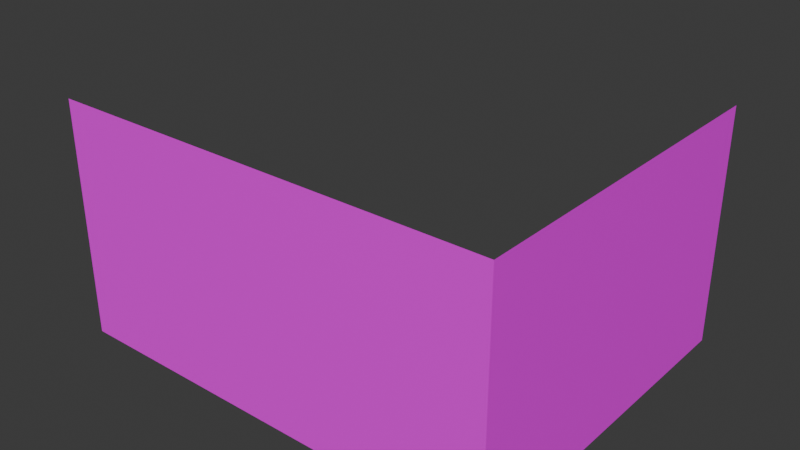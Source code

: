 # Source: 7L.blend  (saved by Blender 4.0.36; exported with 4.5.12 LTS)
import bpy
from mathutils import Matrix  # noqa: F401  (used for matrix-valued properties, if any)

bpy.ops.wm.read_factory_settings(use_empty=True)
scene = bpy.context.scene
scene.name = 'Scene'

# ---- collections
col_collection = bpy.data.collections.new('Collection'); scene.collection.children.link(col_collection)

# ---- images (referenced by path relative to the original .blend; pixels are not part of the script)
import os
ASSET_DIR = os.environ.get("B2B_ASSET_DIR", "")  # directory of the original .blend (textures are referenced by path, not embedded)
HERE = os.path.dirname(os.path.abspath(__file__))  # packed textures are extracted next to this script under _unpacked/

def load_image(name, relpath, width, height, colorspace="sRGB"):
    """Load a texture the original file referenced (path relative to the .blend, or extracted next to this script)."""
    p = next((c for c in (os.path.join(HERE, relpath), os.path.join(ASSET_DIR, relpath)) if relpath and os.path.exists(c)), "")
    if p:
        img = bpy.data.images.load(p, check_existing=True)
        img.name = name
    else:  # same state as the original file: an image datablock whose file is absent (Cycles renders it pink)
        img = bpy.data.images.new(name, width, height)
        img.source = "FILE"
        img.filepath = "//" + (relpath or name)
    img.colorspace_settings.name = colorspace
    return img
img_preparetemp_38p_0_png = load_image('PrepareTemp-38p-0.png', 'PrepareTemp-38p-0.png', 1024, 1024, 'sRGB')

# ---- materials (node trees are filled in below, after node groups)
mat_056 = bpy.data.materials.new('マテリアル.056')
mat_056.use_transparent_shadow = False

# ---- material node trees
mat_056.use_nodes = True; mat_056.node_tree.nodes.clear()
_N = mat_056.node_tree.nodes; _L = mat_056.node_tree.links
n0 = _N.new('ShaderNodeBsdfPrincipled'); n0.name = 'プリンシプルBSDF'; n0.location = (10, 300)
n0.inputs[3].default_value = 1.45
n1 = _N.new('ShaderNodeOutputMaterial'); n1.name = 'マテリアル出力'; n1.location = (300, 300)
n2 = _N.new('ShaderNodeTexImage'); n2.name = '画像テクスチャ'; n2.location = (-280, 275)
n2.image = img_preparetemp_38p_0_png
_L.new(n0.outputs[0], n1.inputs[0])
_L.new(n2.outputs[0], n0.inputs[0])
n1.is_active_output = True

# ---- world
world_world = bpy.data.worlds.new('World'); scene.world = world_world
world_world.use_nodes = True; world_world.node_tree.nodes.clear()
_N = world_world.node_tree.nodes; _L = world_world.node_tree.links
n0 = _N.new('ShaderNodeOutputWorld'); n0.name = 'World Output'; n0.location = (300, 300)
n1 = _N.new('ShaderNodeBackground'); n1.name = 'Background'; n1.location = (10, 300)
n1.inputs[0].default_value = (0.05088, 0.05088, 0.05088, 1.0)
_L.new(n1.outputs[0], n0.inputs[0])
n0.is_active_output = True
world_world.color = (0.05088, 0.05088, 0.05088)
world_world.use_sun_shadow = False
world_world.sun_shadow_jitter_overblur = 0.0

# ---- meshes
me_022 = bpy.data.meshes.new('立方体.022')
me_022.from_pydata([(-1.0, -1.0, -0.07675), (-1.0, -1.0, 12.75), (1.0, -1.0, -0.07675), (1.0, -1.0, 12.75), (1.0, 2.55, -0.07675), (1.0, 2.55, 12.75)], [], [(4, 5, 3, 2), (2, 3, 1, 0)])
_uv = me_022.uv_layers.new(name='UVマップ')
_uv.uv.foreach_set('vector', [0.9915, 5.117e-05, 0.9915, 0.9999, 5.155e-05, 0.9999, 5.117e-05, 5.12e-05, 0.994, 3.952e-05, 0.994, 1.0, 4.018e-05, 1.0, 3.95e-05, 3.955e-05])
me_022.materials.append(mat_056)
me_022.update()

# ---- objects
ob_023 = bpy.data.objects.new('立方体.023', me_022)

# ---- transforms, parenting, visibility, modifiers, constraints
ob_023.location = (-12.55, 5.613, 0.0)
ob_023.scale = (12.17, 5.394, 1.0)

# ---- collection membership
col_collection.objects.link(ob_023)

# ---- scene / render settings (as saved in the file)
scene.frame_start = 1; scene.frame_end = 250; scene.frame_set(1)
scene.render.engine = 'BLENDER_EEVEE_NEXT'
scene.cycles.sampling_pattern = 'TABULATED_SOBOL'
bpy.context.view_layer.update()

# ---- added for rendering (the .blend has no active camera and no usable light): camera, sun
cam_auto = bpy.data.cameras.new('AutoCamera')
cam_auto.lens = 50.0
cam_auto.sensor_width = 36.0
cam_auto.clip_end = 1000.0
ob_auto_camera = bpy.data.objects.new('AutoCamera', cam_auto)
scene.collection.objects.link(ob_auto_camera)
ob_auto_camera.location = (18.4675, -27.4256, 31.1469)
ob_auto_camera.rotation_euler = (1.09748, -7.21219e-08, 0.694738)
scene.camera = ob_auto_camera
light_auto_sun = bpy.data.lights.new('AutoSun', 'SUN')
light_auto_sun.energy = 3.0
light_auto_sun.angle = 0.0523599
ob_auto_sun = bpy.data.objects.new('AutoSun', light_auto_sun)
scene.collection.objects.link(ob_auto_sun)
ob_auto_sun.rotation_euler = (0.872665, 0.174533, 0.523599)
bpy.context.view_layer.update()
